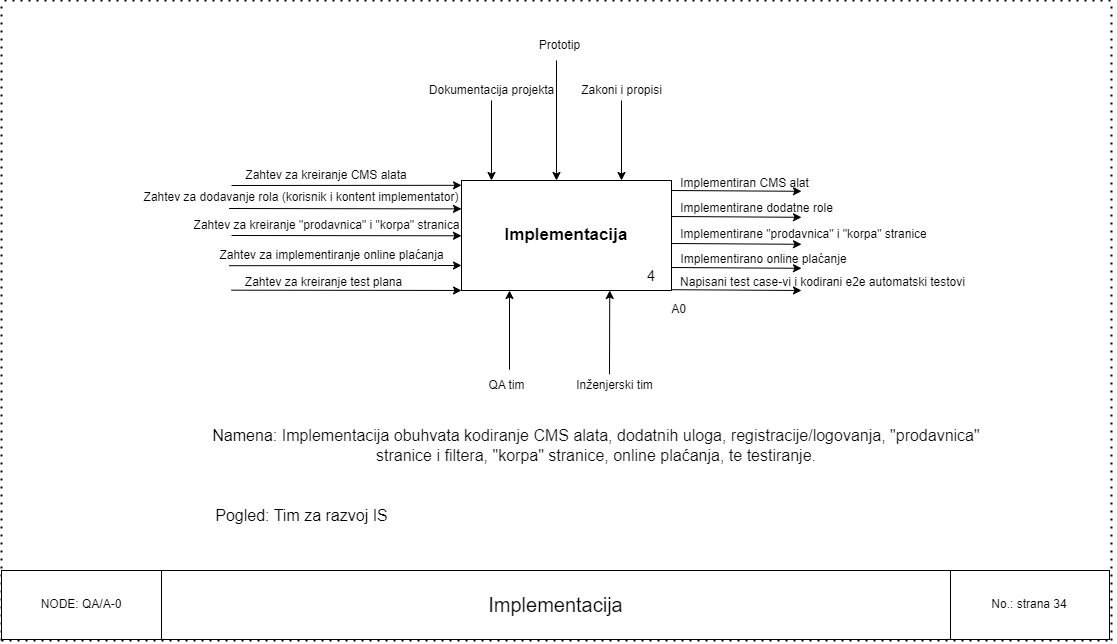

The diagram above was exported from draw.io. Its source (the exported page's mxGraphModel, read from the mxfile embedded in the PNG):
<mxGraphModel dx="2255" dy="1942" grid="1" gridSize="10" guides="1" tooltips="1" connect="1" arrows="1" fold="1" page="1" pageScale="1" pageWidth="850" pageHeight="1100" math="0" shadow="0">
  <root>
    <mxCell id="0" />
    <mxCell id="1" parent="0" />
    <mxCell id="0wY9T8gVLVLJkzOkjNmK-1" value="&lt;span style=&quot;font-size: 17px;&quot;&gt;&lt;b&gt;Implementacija&lt;/b&gt;&lt;/span&gt;" style="rounded=0;whiteSpace=wrap;html=1;" parent="1" vertex="1">
      <mxGeometry x="350" y="170" width="210" height="110" as="geometry" />
    </mxCell>
    <mxCell id="0wY9T8gVLVLJkzOkjNmK-7" value="" style="endArrow=classic;html=1;rounded=0;entryX=0.004;entryY=0.28;entryDx=0;entryDy=0;entryPerimeter=0;" parent="1" edge="1">
      <mxGeometry width="50" height="50" relative="1" as="geometry">
        <mxPoint x="117.71429152715774" y="255.2" as="sourcePoint" />
        <mxPoint x="350.00000000000006" y="255" as="targetPoint" />
      </mxGeometry>
    </mxCell>
    <mxCell id="0wY9T8gVLVLJkzOkjNmK-8" value="" style="endArrow=classic;html=1;rounded=0;entryX=0.004;entryY=0.28;entryDx=0;entryDy=0;entryPerimeter=0;" parent="1" edge="1">
      <mxGeometry width="50" height="50" relative="1" as="geometry">
        <mxPoint x="398" y="359.2" as="sourcePoint" />
        <mxPoint x="398.00000000000006" y="280" as="targetPoint" />
      </mxGeometry>
    </mxCell>
    <mxCell id="0wY9T8gVLVLJkzOkjNmK-9" value="" style="endArrow=classic;html=1;rounded=0;entryX=0.004;entryY=0.28;entryDx=0;entryDy=0;entryPerimeter=0;" parent="1" edge="1">
      <mxGeometry width="50" height="50" relative="1" as="geometry">
        <mxPoint x="380" y="90" as="sourcePoint" />
        <mxPoint x="380.00000000000006" y="170" as="targetPoint" />
      </mxGeometry>
    </mxCell>
    <mxCell id="0wY9T8gVLVLJkzOkjNmK-10" value="" style="endArrow=classic;html=1;rounded=0;entryX=0.004;entryY=0.28;entryDx=0;entryDy=0;entryPerimeter=0;" parent="1" edge="1">
      <mxGeometry width="50" height="50" relative="1" as="geometry">
        <mxPoint x="510" y="90" as="sourcePoint" />
        <mxPoint x="510.00000000000006" y="170" as="targetPoint" />
      </mxGeometry>
    </mxCell>
    <mxCell id="0wY9T8gVLVLJkzOkjNmK-12" value="" style="endArrow=classic;html=1;rounded=0;entryX=0.004;entryY=0.28;entryDx=0;entryDy=0;entryPerimeter=0;" parent="1" edge="1">
      <mxGeometry width="50" height="50" relative="1" as="geometry">
        <mxPoint x="560" y="233" as="sourcePoint" />
        <mxPoint x="690" y="233.8" as="targetPoint" />
      </mxGeometry>
    </mxCell>
    <mxCell id="0wY9T8gVLVLJkzOkjNmK-16" value="Zahtev za implementiranje online plaćanja" style="text;html=1;align=center;verticalAlign=middle;resizable=0;points=[];autosize=1;strokeColor=none;fillColor=none;" parent="1" vertex="1">
      <mxGeometry x="95" y="230" width="250" height="30" as="geometry" />
    </mxCell>
    <mxCell id="0wY9T8gVLVLJkzOkjNmK-22" value="QA tim" style="text;html=1;align=center;verticalAlign=middle;resizable=0;points=[];autosize=1;strokeColor=none;fillColor=none;" parent="1" vertex="1">
      <mxGeometry x="365" y="360" width="60" height="30" as="geometry" />
    </mxCell>
    <mxCell id="0wY9T8gVLVLJkzOkjNmK-23" value="" style="endArrow=classic;html=1;rounded=0;entryX=0.004;entryY=0.28;entryDx=0;entryDy=0;entryPerimeter=0;" parent="1" edge="1">
      <mxGeometry width="50" height="50" relative="1" as="geometry">
        <mxPoint x="498" y="363.8" as="sourcePoint" />
        <mxPoint x="498.24" y="280" as="targetPoint" />
      </mxGeometry>
    </mxCell>
    <mxCell id="0wY9T8gVLVLJkzOkjNmK-25" value="Inženjerski tim" style="text;html=1;align=center;verticalAlign=middle;resizable=0;points=[];autosize=1;strokeColor=none;fillColor=none;" parent="1" vertex="1">
      <mxGeometry x="453" y="360" width="100" height="30" as="geometry" />
    </mxCell>
    <mxCell id="0wY9T8gVLVLJkzOkjNmK-26" value="Dokumentacija projekta" style="text;html=1;align=center;verticalAlign=middle;resizable=0;points=[];autosize=1;strokeColor=none;fillColor=none;" parent="1" vertex="1">
      <mxGeometry x="305" y="65" width="150" height="30" as="geometry" />
    </mxCell>
    <mxCell id="0wY9T8gVLVLJkzOkjNmK-27" value="Zakoni i propisi" style="text;html=1;align=center;verticalAlign=middle;resizable=0;points=[];autosize=1;strokeColor=none;fillColor=none;" parent="1" vertex="1">
      <mxGeometry x="460" y="65" width="100" height="30" as="geometry" />
    </mxCell>
    <mxCell id="0wY9T8gVLVLJkzOkjNmK-28" value="4" style="text;html=1;align=center;verticalAlign=middle;whiteSpace=wrap;rounded=0;fontSize=15;" parent="1" vertex="1">
      <mxGeometry x="510" y="250" width="60" height="30" as="geometry" />
    </mxCell>
    <mxCell id="0wY9T8gVLVLJkzOkjNmK-31" value="&lt;font face=&quot;Helvetica&quot; style=&quot;font-size: 16px;&quot;&gt;&lt;font style=&quot;font-size: 16px;&quot;&gt;&lt;font style=&quot;font-size: 16px;&quot;&gt;Namena:&lt;/font&gt;&lt;font style=&quot;font-size: 16px;&quot;&gt;&amp;nbsp;&lt;/font&gt;&lt;/font&gt;&lt;span style=&quot;background-color: rgb(255, 255, 255); color: rgb(13, 13, 13); text-align: start; white-space-collapse: preserve;&quot;&gt;Implementacija obuhvata kodiranje CMS alata, dodatnih uloga, registracije/logovanja, &quot;prodavnica&quot; stranice i filtera, &quot;korpa&quot; stranice, online plaćanja, te testiranje.&lt;/span&gt;&lt;/font&gt;" style="text;html=1;align=center;verticalAlign=middle;whiteSpace=wrap;rounded=0;" parent="1" vertex="1">
      <mxGeometry x="90" y="410" width="790" height="50" as="geometry" />
    </mxCell>
    <mxCell id="0wY9T8gVLVLJkzOkjNmK-14" value="Zahtev za kreiranje &quot;prodavnica&quot; i &quot;korpa&quot; stranica" style="text;html=1;align=center;verticalAlign=middle;resizable=0;points=[];autosize=1;strokeColor=none;fillColor=none;" parent="1" vertex="1">
      <mxGeometry x="70" y="200" width="290" height="30" as="geometry" />
    </mxCell>
    <mxCell id="0wY9T8gVLVLJkzOkjNmK-33" value="" style="endArrow=classic;html=1;rounded=0;entryX=0.004;entryY=0.28;entryDx=0;entryDy=0;entryPerimeter=0;" parent="1" edge="1">
      <mxGeometry width="50" height="50" relative="1" as="geometry">
        <mxPoint x="120" y="225" as="sourcePoint" />
        <mxPoint x="350" y="225.3" as="targetPoint" />
      </mxGeometry>
    </mxCell>
    <mxCell id="0wY9T8gVLVLJkzOkjNmK-34" value="" style="endArrow=classic;html=1;rounded=0;entryX=0;entryY=0.258;entryDx=0;entryDy=0;entryPerimeter=0;" parent="1" target="0wY9T8gVLVLJkzOkjNmK-1" edge="1">
      <mxGeometry width="50" height="50" relative="1" as="geometry">
        <mxPoint x="117.5999755859375" y="198" as="sourcePoint" />
        <mxPoint x="320.2399999999998" y="195.01999999999998" as="targetPoint" />
      </mxGeometry>
    </mxCell>
    <mxCell id="0wY9T8gVLVLJkzOkjNmK-36" value="Zahtev za dodavanje rola (korisnik i kontent implementator)" style="text;html=1;align=center;verticalAlign=middle;whiteSpace=wrap;rounded=0;" parent="1" vertex="1">
      <mxGeometry x="30" y="172" width="320" height="30" as="geometry" />
    </mxCell>
    <mxCell id="0wY9T8gVLVLJkzOkjNmK-37" value="" style="endArrow=classic;html=1;rounded=0;entryX=0.004;entryY=0.28;entryDx=0;entryDy=0;entryPerimeter=0;" parent="1" edge="1">
      <mxGeometry width="50" height="50" relative="1" as="geometry">
        <mxPoint x="120" y="175" as="sourcePoint" />
        <mxPoint x="350" y="174.8" as="targetPoint" />
      </mxGeometry>
    </mxCell>
    <mxCell id="0wY9T8gVLVLJkzOkjNmK-38" value="Zahtev za kreiranje CMS alata" style="text;html=1;align=center;verticalAlign=middle;whiteSpace=wrap;rounded=0;" parent="1" vertex="1">
      <mxGeometry x="70" y="150" width="290" height="30" as="geometry" />
    </mxCell>
    <mxCell id="0wY9T8gVLVLJkzOkjNmK-39" value="" style="endArrow=classic;html=1;rounded=0;entryX=0.004;entryY=0.28;entryDx=0;entryDy=0;entryPerimeter=0;" parent="1" edge="1">
      <mxGeometry width="50" height="50" relative="1" as="geometry">
        <mxPoint x="560" y="206" as="sourcePoint" />
        <mxPoint x="690" y="206.8" as="targetPoint" />
      </mxGeometry>
    </mxCell>
    <mxCell id="0wY9T8gVLVLJkzOkjNmK-40" value="" style="endArrow=classic;html=1;rounded=0;entryX=0.004;entryY=0.28;entryDx=0;entryDy=0;entryPerimeter=0;" parent="1" edge="1">
      <mxGeometry width="50" height="50" relative="1" as="geometry">
        <mxPoint x="560" y="180" as="sourcePoint" />
        <mxPoint x="690" y="180.8" as="targetPoint" />
      </mxGeometry>
    </mxCell>
    <mxCell id="0wY9T8gVLVLJkzOkjNmK-41" value="Implementiran CMS alat" style="text;html=1;align=center;verticalAlign=middle;resizable=0;points=[];autosize=1;strokeColor=none;fillColor=none;" parent="1" vertex="1">
      <mxGeometry x="558" y="158" width="150" height="30" as="geometry" />
    </mxCell>
    <mxCell id="0wY9T8gVLVLJkzOkjNmK-42" value="Implementirane dodatne role" style="text;html=1;align=center;verticalAlign=middle;resizable=0;points=[];autosize=1;strokeColor=none;fillColor=none;" parent="1" vertex="1">
      <mxGeometry x="555" y="183" width="180" height="30" as="geometry" />
    </mxCell>
    <mxCell id="0wY9T8gVLVLJkzOkjNmK-43" value="Pogled: Tim za razvoj IS" style="text;html=1;align=center;verticalAlign=middle;resizable=0;points=[];autosize=1;strokeColor=none;fillColor=none;fontSize=16;" parent="1" vertex="1">
      <mxGeometry x="90" y="490" width="200" height="30" as="geometry" />
    </mxCell>
    <mxCell id="0wY9T8gVLVLJkzOkjNmK-46" value="" style="endArrow=none;dashed=1;html=1;dashPattern=1 3;strokeWidth=2;rounded=0;" parent="1" edge="1">
      <mxGeometry width="50" height="50" relative="1" as="geometry">
        <mxPoint x="-110" y="630" as="sourcePoint" />
        <mxPoint x="1000" y="630" as="targetPoint" />
      </mxGeometry>
    </mxCell>
    <mxCell id="0wY9T8gVLVLJkzOkjNmK-47" value="" style="endArrow=none;dashed=1;html=1;dashPattern=1 3;strokeWidth=2;rounded=0;" parent="1" edge="1">
      <mxGeometry width="50" height="50" relative="1" as="geometry">
        <mxPoint x="-107" y="-10" as="sourcePoint" />
        <mxPoint x="1003" y="-10" as="targetPoint" />
      </mxGeometry>
    </mxCell>
    <mxCell id="0wY9T8gVLVLJkzOkjNmK-48" value="" style="endArrow=none;dashed=1;html=1;dashPattern=1 3;strokeWidth=2;rounded=0;" parent="1" edge="1">
      <mxGeometry width="50" height="50" relative="1" as="geometry">
        <mxPoint x="-110" y="630" as="sourcePoint" />
        <mxPoint x="-110" y="-10" as="targetPoint" />
      </mxGeometry>
    </mxCell>
    <mxCell id="0wY9T8gVLVLJkzOkjNmK-49" value="" style="endArrow=none;dashed=1;html=1;dashPattern=1 3;strokeWidth=2;rounded=0;" parent="1" edge="1">
      <mxGeometry width="50" height="50" relative="1" as="geometry">
        <mxPoint x="1000" y="630" as="sourcePoint" />
        <mxPoint x="1000" y="-10" as="targetPoint" />
      </mxGeometry>
    </mxCell>
    <mxCell id="0wY9T8gVLVLJkzOkjNmK-50" value="" style="endArrow=classic;html=1;rounded=0;entryX=0.004;entryY=0.28;entryDx=0;entryDy=0;entryPerimeter=0;" parent="1" edge="1">
      <mxGeometry width="50" height="50" relative="1" as="geometry">
        <mxPoint x="445" y="50" as="sourcePoint" />
        <mxPoint x="445.00000000000006" y="170" as="targetPoint" />
      </mxGeometry>
    </mxCell>
    <mxCell id="0wY9T8gVLVLJkzOkjNmK-51" value="Prototip" style="text;html=1;align=center;verticalAlign=middle;resizable=0;points=[];autosize=1;strokeColor=none;fillColor=none;" parent="1" vertex="1">
      <mxGeometry x="418" y="20" width="60" height="30" as="geometry" />
    </mxCell>
    <mxCell id="0wY9T8gVLVLJkzOkjNmK-52" value="Implementirane &quot;prodavnica&quot; i &quot;korpa&quot; stranice" style="text;html=1;align=center;verticalAlign=middle;resizable=0;points=[];autosize=1;strokeColor=none;fillColor=none;" parent="1" vertex="1">
      <mxGeometry x="557" y="209" width="270" height="30" as="geometry" />
    </mxCell>
    <mxCell id="0wY9T8gVLVLJkzOkjNmK-55" value="Zahtev za kreiranje test plana" style="text;html=1;align=center;verticalAlign=middle;resizable=0;points=[];autosize=1;strokeColor=none;fillColor=none;" parent="1" vertex="1">
      <mxGeometry x="122" y="257" width="180" height="30" as="geometry" />
    </mxCell>
    <mxCell id="0wY9T8gVLVLJkzOkjNmK-56" value="" style="endArrow=classic;html=1;rounded=0;entryX=0.004;entryY=0.28;entryDx=0;entryDy=0;entryPerimeter=0;" parent="1" edge="1">
      <mxGeometry width="50" height="50" relative="1" as="geometry">
        <mxPoint x="120" y="279.67" as="sourcePoint" />
        <mxPoint x="350" y="279.97" as="targetPoint" />
      </mxGeometry>
    </mxCell>
    <mxCell id="0wY9T8gVLVLJkzOkjNmK-57" value="" style="endArrow=classic;html=1;rounded=0;entryX=0.004;entryY=0.28;entryDx=0;entryDy=0;entryPerimeter=0;" parent="1" edge="1">
      <mxGeometry width="50" height="50" relative="1" as="geometry">
        <mxPoint x="560" y="257" as="sourcePoint" />
        <mxPoint x="690" y="257.8" as="targetPoint" />
      </mxGeometry>
    </mxCell>
    <mxCell id="0wY9T8gVLVLJkzOkjNmK-58" value="Napisani test case-vi i kodirani e2e automatski testovi" style="text;html=1;align=center;verticalAlign=middle;resizable=0;points=[];autosize=1;strokeColor=none;fillColor=none;" parent="1" vertex="1">
      <mxGeometry x="556" y="257" width="310" height="30" as="geometry" />
    </mxCell>
    <mxCell id="0wY9T8gVLVLJkzOkjNmK-59" value="Implementirano online plaćanje" style="text;html=1;align=center;verticalAlign=middle;resizable=0;points=[];autosize=1;strokeColor=none;fillColor=none;" parent="1" vertex="1">
      <mxGeometry x="557" y="234" width="190" height="30" as="geometry" />
    </mxCell>
    <mxCell id="0wY9T8gVLVLJkzOkjNmK-60" value="" style="endArrow=classic;html=1;rounded=0;entryX=0.004;entryY=0.28;entryDx=0;entryDy=0;entryPerimeter=0;" parent="1" edge="1">
      <mxGeometry width="50" height="50" relative="1" as="geometry">
        <mxPoint x="560" y="279.2" as="sourcePoint" />
        <mxPoint x="690" y="280" as="targetPoint" />
      </mxGeometry>
    </mxCell>
    <mxCell id="OlOQKKmnWeyPZ7aEq9b3-1" value="No.: strana 34" style="rounded=0;whiteSpace=wrap;html=1;" vertex="1" parent="1">
      <mxGeometry x="838" y="560" width="160" height="69" as="geometry" />
    </mxCell>
    <mxCell id="OlOQKKmnWeyPZ7aEq9b3-2" value="NODE: QA/A-0" style="rounded=0;whiteSpace=wrap;html=1;" vertex="1" parent="1">
      <mxGeometry x="-110" y="560" width="160" height="69" as="geometry" />
    </mxCell>
    <mxCell id="OlOQKKmnWeyPZ7aEq9b3-3" value="&lt;font style=&quot;font-size: 20px;&quot;&gt;Implementacija&lt;/font&gt;" style="rounded=0;whiteSpace=wrap;html=1;" vertex="1" parent="1">
      <mxGeometry x="50" y="560" width="789" height="69" as="geometry" />
    </mxCell>
    <mxCell id="OlOQKKmnWeyPZ7aEq9b3-4" value="A0" style="text;html=1;align=center;verticalAlign=middle;resizable=0;points=[];autosize=1;strokeColor=none;fillColor=none;" vertex="1" parent="1">
      <mxGeometry x="547" y="284" width="40" height="30" as="geometry" />
    </mxCell>
  </root>
</mxGraphModel>